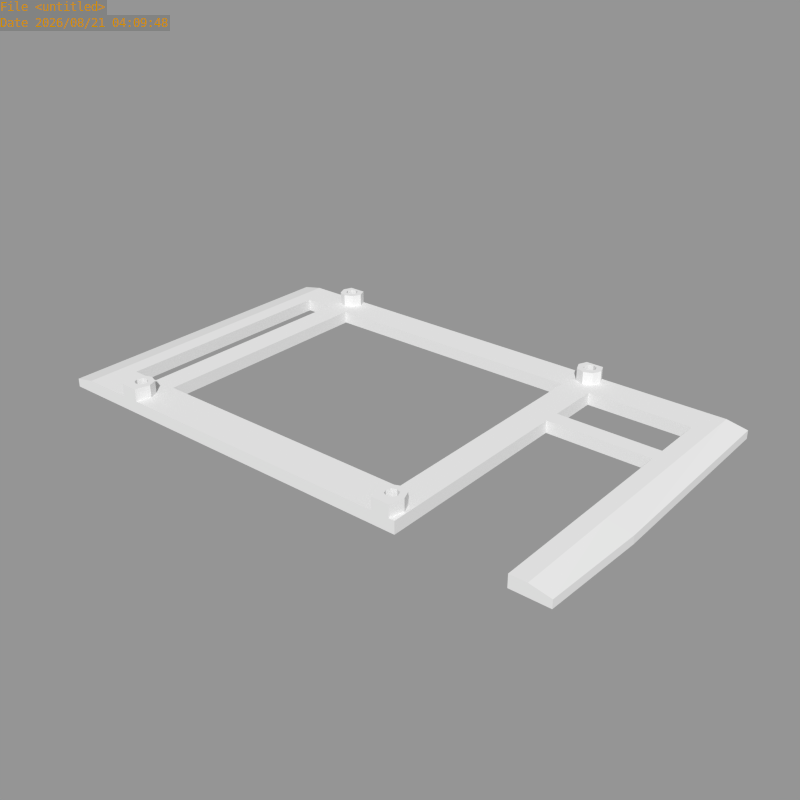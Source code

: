 # Source: rama.blend  (saved by Blender 2.63.17; exported with 4.5.12 LTS)
import bpy
from mathutils import Matrix  # noqa: F401  (used for matrix-valued properties, if any)

bpy.ops.wm.read_factory_settings(use_empty=True)
scene = bpy.context.scene
scene.name = 'Scene'

# ---- collections
col_collection_1 = bpy.data.collections.new('Collection 1'); scene.collection.children.link(col_collection_1)

# ---- meshes
me_rama = bpy.data.meshes.new('rama')
me_rama.from_pydata([(-43.86, 45.74, 3.0), (-43.0, 42.0, 3.0), (23.0, 42.0, 3.0), (24.38, 45.74, 3.0), (28.63, 50.0, 6.0), (27.57, 48.92, 6.0), (26.51, 49.36, 6.0), (26.51, 50.0, 6.0), (23.51, -21.7, 6.0), (25.01, -21.7, 6.0), (25.45, -22.76, 6.0), (24.38, -25.18, 6.0), (28.63, -25.18, 6.0), (27.57, -22.76, 6.0), (28.01, -21.7, 6.0), (29.51, -21.7, 6.0), (-45.98, -18.7, 6.0), (-45.98, -20.2, 6.0), (-47.04, -20.63, 6.0), (-48.1, -19.57, 6.0), (-48.98, 47.86, 6.0), (-47.48, 47.86, 6.0), (-47.04, 46.8, 6.0), (-48.1, 45.74, 6.0), (-43.86, 45.74, 6.0), (-44.92, 46.8, 6.0), (-44.48, 47.86, 6.0), (-42.98, 47.86, 6.0), (25.45, 48.92, 6.0), (24.38, 50.0, 6.0), (26.51, -23.2, 6.0), (26.51, -25.18, 6.0), (27.57, -20.63, 6.0), (28.63, -19.57, 6.0), (-47.48, -21.7, 6.0), (-48.98, -21.7, 6.0), (-44.92, -22.76, 6.0), (-43.86, -25.18, 6.0), (-45.98, -25.18, 6.0), (-45.98, -23.2, 6.0), (-45.98, 46.36, 6.0), (-45.98, 44.86, 6.0), (-44.92, 48.92, 6.0), (-43.86, 50.0, 6.0), (25.01, 47.86, 6.0), (23.51, 47.86, 6.0), (27.57, 46.8, 6.0), (28.63, 45.74, 6.0), (26.51, 44.86, 6.0), (26.51, 46.36, 6.0), (26.51, -20.2, 6.0), (26.51, -18.7, 6.0), (-47.04, -22.76, 6.0), (-48.1, -25.18, 6.0), (-44.48, -21.7, 6.0), (-42.98, -21.7, 6.0), (-45.98, 49.36, 6.0), (-45.98, 50.0, 6.0), (25.45, 46.8, 6.0), (24.38, 45.74, 6.0), (28.01, 47.86, 6.0), (29.51, 47.86, 6.0), (25.45, -20.63, 6.0), (24.38, -19.57, 6.0), (-44.92, -20.63, 6.0), (-43.86, -19.57, 6.0), (-47.04, 48.92, 6.0), (-48.1, 50.0, 6.0), (-45.98, 50.0, 3.0), (-48.1, 50.0, 3.0), (-48.1, 50.0, -7.153e-07), (-45.98, 50.0, -9.537e-07), (23.0, -15.57, 3.0), (24.38, -19.57, 3.0), (28.63, 50.0, 3.0), (26.51, 50.0, 3.0), (26.51, 50.0, -9.537e-07), (28.63, 50.0, -7.153e-07), (-43.86, 50.0, -7.153e-07), (24.38, 50.0, -7.153e-07), (24.38, 50.0, 3.0), (-43.86, 50.0, 3.0), (24.38, -25.18, -9.537e-07), (-43.86, -25.18, 9.537e-07), (-43.86, -25.18, 3.0), (24.38, -25.18, 3.0), (59.0, 50.0, -9.537e-07), (59.0, 50.0, 3.0), (-43.0, -15.57, 3.0), (-43.86, -19.57, 3.0), (-42.98, -21.7, 3.0), (23.51, -21.7, 3.0), (28.63, 45.74, 3.0), (28.63, -19.57, 3.0), (26.51, -18.7, 3.0), (26.51, 44.86, 3.0), (23.51, 47.86, 3.0), (-42.98, 47.86, 3.0), (-45.98, -18.7, 3.0), (-45.98, 44.86, 3.0), (-48.1, -19.57, 3.0), (-48.1, 45.74, 3.0), (-47.04, 48.92, -4.768e-07), (-48.98, 47.86, -4.768e-07), (-47.48, 47.86, -2.384e-07), (-45.98, 49.36, -4.768e-07), (-44.92, 48.92, -4.768e-07), (-44.48, 47.86, -2.384e-07), (-43.86, 45.74, -2.384e-07), (-44.92, 46.8, 0.0), (25.01, 47.86, -2.384e-07), (25.45, 46.8, 0.0), (-45.98, -20.2, 4.768e-07), (-47.04, -20.63, 4.768e-07), (29.51, 47.86, 3.0), (27.57, -22.76, -9.537e-07), (28.01, -21.7, -1.192e-06), (-48.98, 47.86, 3.0), (25.01, -21.7, -1.192e-06), (25.45, -22.76, -9.537e-07), (-45.98, -25.18, 3.0), (-48.1, -25.18, 3.0), (27.57, 48.92, -4.768e-07), (26.51, 49.36, -4.768e-07), (-44.92, -22.76, 9.537e-07), (-44.48, -21.7, 9.537e-07), (-45.98, 46.36, 0.0), (-47.48, -21.7, 9.537e-07), (-47.04, -22.76, 9.537e-07), (26.51, -25.18, 3.0), (27.57, -20.63, -1.431e-06), (26.51, -20.2, -1.431e-06), (29.51, -21.7, 3.0), (26.51, 46.36, 0.0), (27.57, 46.8, 0.0), (-48.98, -21.7, 3.0), (25.45, 48.92, -4.768e-07), (-44.92, -20.63, 4.768e-07), (26.51, -23.2, -9.537e-07), (-47.04, 46.8, 0.0), (25.45, -20.63, -1.431e-06), (28.63, -25.18, 3.0), (28.01, 47.86, -2.384e-07), (-45.98, -23.2, 9.537e-07), (24.38, -19.57, -1.669e-06), (-43.86, -19.57, 0.0), (-48.1, 45.74, -2.384e-07), (-48.1, -19.57, 0.0), (24.38, 45.74, -2.384e-07), (28.63, 45.74, -2.384e-07), (28.63, -19.57, -1.669e-06), (30.0, 25.0, 0.0), (30.0, -19.57, -1.907e-06), (-49.0, -15.57, 3.0), (-56.0, -15.57, 3.0), (-60.0, -25.18, 3.0), (-49.0, 42.0, 0.0), (-56.0, 42.0, 0.0), (-56.0, 42.0, 3.0), (-49.0, 42.0, 3.0), (-60.0, -25.18, 9.537e-07), (-48.1, -25.18, 9.537e-07), (-49.0, -15.57, -1.907e-06), (-60.0, 50.0, 3.0), (30.0, 25.0, 3.0), (30.0, 29.0, 3.0), (30.0, 42.0, 3.0), (55.0, 0.0, -9.537e-07), (55.0, 0.0, 3.0), (55.0, 25.0, 3.0), (55.0, 25.0, 0.0), (30.0, -19.57, 3.0), (30.0, 29.0, 0.0), (30.0, 42.0, 0.0), (-56.0, -15.57, -1.907e-06), (-65.0, 50.0, 2.0), (-65.0, -25.18, 2.0), (-65.0, -25.18, 9.537e-07), (-65.0, 50.0, -9.537e-07), (-60.0, 50.0, -7.153e-07), (23.0, 42.0, 0.0), (-43.0, 42.0, 0.0), (23.0, -15.57, -1.907e-06), (-43.0, -15.57, -1.907e-06), (-48.98, -21.7, 4.768e-07), (-45.98, -25.18, 9.537e-07), (29.51, -21.7, -1.431e-06), (28.63, -25.18, -9.537e-07), (26.51, -25.18, -9.537e-07), (29.51, 47.86, -4.768e-07), (59.0, -25.18, -9.537e-07), (55.0, -19.57, -1.907e-06), (55.0, -21.7, -1.431e-06), (55.0, -25.18, -9.537e-07), (64.0, 50.0, 2.0), (64.0, 50.0, -9.537e-07), (55.0, 42.0, 0.0), (55.0, 29.0, 0.0), (55.0, -15.57, -1.907e-06), (55.0, -15.57, 3.0), (55.0, -19.57, 3.0), (59.0, -25.18, 3.0), (55.0, -25.18, 3.0), (55.0, -21.7, 3.0), (64.0, -25.18, -9.537e-07), (64.0, -25.18, 2.0), (59.0, 0.0, -9.537e-07), (65.0, 0.0, -9.537e-07), (65.0, 0.0, 2.0), (30.0, -25.18, 3.0), (30.0, -25.18, -9.537e-07), (55.0, 42.0, 3.0), (55.0, 29.0, 3.0), (59.0, 0.0, 3.0)], [], [(0, 1, 2), (2, 3, 0), (4, 5, 6), (6, 7, 4), (8, 9, 10), (10, 11, 8), (12, 13, 14), (14, 15, 12), (16, 17, 18), (18, 19, 16), (20, 21, 22), (22, 23, 20), (24, 25, 26), (26, 27, 24), (7, 6, 28), (28, 29, 7), (11, 10, 30), (30, 31, 11), (15, 14, 32), (32, 33, 15), (19, 18, 34), (34, 35, 19), (36, 37, 38), (38, 39, 36), (40, 41, 23), (23, 22, 40), (27, 26, 42), (42, 43, 27), (29, 28, 44), (44, 45, 29), (46, 47, 48), (48, 49, 46), (33, 32, 50), (50, 51, 33), (35, 34, 52), (52, 53, 35), (37, 36, 54), (54, 55, 37), (43, 42, 56), (56, 57, 43), (45, 44, 58), (58, 59, 45), (47, 46, 60), (60, 61, 47), (51, 50, 62), (62, 63, 51), (53, 52, 39), (39, 38, 53), (55, 54, 64), (64, 65, 55), (57, 56, 66), (66, 67, 57), (59, 58, 49), (49, 48, 59), (61, 60, 5), (5, 4, 61), (63, 62, 9), (9, 8, 63), (68, 69, 70), (70, 71, 68), (3, 2, 72), (72, 73, 3), (41, 40, 25), (25, 24, 41), (67, 66, 21), (21, 20, 67), (65, 64, 17), (17, 16, 65), (13, 12, 31), (31, 30, 13), (74, 75, 76), (76, 77, 74), (78, 79, 80), (80, 81, 78), (75, 80, 79), (79, 76, 75), (82, 83, 84), (84, 85, 82), (86, 87, 74), (74, 77, 86), (73, 72, 88), (88, 89, 73), (90, 91, 85), (85, 84, 90), (89, 73, 91), (91, 90, 89), (92, 93, 94), (94, 95, 92), (73, 3, 95), (95, 94, 73), (96, 97, 81), (81, 80, 96), (3, 0, 97), (97, 96, 3), (0, 89, 98), (98, 99, 0), (100, 101, 99), (99, 98, 100), (102, 70, 103), (103, 104, 102), (105, 71, 70), (70, 102, 105), (106, 78, 71), (71, 105, 106), (78, 106, 107), (108, 78, 107), (109, 108, 107), (16, 19, 100), (100, 98, 16), (45, 59, 3), (3, 96, 45), (110, 111, 58), (58, 44, 110), (112, 113, 18), (18, 17, 112), (47, 61, 114), (114, 92, 47), (106, 105, 56), (56, 42, 106), (115, 116, 14), (14, 13, 115), (51, 63, 73), (73, 94, 51), (20, 23, 101), (101, 117, 20), (118, 119, 10), (10, 9, 118), (53, 38, 120), (120, 121, 53), (24, 27, 97), (97, 0, 24), (122, 123, 6), (6, 5, 122), (124, 125, 54), (54, 36, 124), (55, 65, 89), (89, 90, 55), (7, 29, 80), (80, 75, 7), (25, 40, 126), (126, 109, 25), (127, 128, 52), (52, 34, 127), (11, 31, 129), (129, 85, 11), (102, 104, 21), (21, 66, 102), (130, 131, 50), (50, 32, 130), (15, 33, 93), (93, 132, 15), (57, 67, 69), (69, 68, 57), (46, 49, 133), (133, 134, 46), (19, 35, 135), (135, 100, 19), (59, 48, 95), (95, 3, 59), (136, 110, 44), (44, 28, 136), (137, 112, 17), (17, 64, 137), (84, 120, 38), (38, 37, 84), (61, 4, 74), (74, 114, 61), (107, 106, 42), (42, 26, 107), (13, 30, 138), (138, 115, 13), (63, 8, 91), (91, 73, 63), (23, 41, 99), (99, 101, 23), (139, 126, 40), (40, 22, 139), (140, 118, 9), (9, 62, 140), (141, 129, 31), (31, 12, 141), (27, 43, 81), (81, 97, 27), (142, 122, 5), (5, 60, 142), (36, 39, 143), (143, 124, 36), (65, 16, 98), (98, 89, 65), (29, 45, 96), (96, 80, 29), (111, 133, 49), (49, 58, 111), (113, 127, 34), (34, 18, 113), (92, 95, 48), (48, 47, 92), (105, 102, 66), (66, 56, 105), (116, 130, 32), (32, 14, 116), (33, 51, 94), (94, 93, 33), (67, 20, 117), (117, 69, 67), (119, 138, 30), (30, 10, 119), (35, 53, 121), (121, 135, 35), (41, 24, 0), (0, 99, 41), (123, 136, 28), (28, 6, 123), (125, 137, 64), (64, 54, 125), (37, 55, 90), (90, 84, 37), (4, 7, 75), (75, 74, 4), (109, 107, 26), (26, 25, 109), (128, 143, 39), (39, 52, 128), (8, 11, 85), (85, 91, 8), (104, 139, 22), (22, 21, 104), (131, 140, 62), (62, 50, 131), (12, 15, 132), (132, 141, 12), (43, 57, 68), (68, 81, 43), (134, 142, 60), (60, 46, 134), (81, 68, 71), (71, 78, 81), (89, 88, 1), (1, 0, 89), (82, 144, 145), (145, 83, 82), (108, 146, 147), (147, 145, 108), (78, 108, 148), (148, 79, 78), (149, 148, 144), (144, 150, 149), (151, 149, 150), (150, 152, 151), (126, 139, 146), (108, 109, 126), (108, 126, 146), (104, 103, 146), (146, 139, 104), (100, 153, 154), (154, 155, 100), (156, 157, 158), (158, 159, 156), (160, 155, 121), (121, 161, 160), (156, 159, 153), (153, 162, 156), (155, 154, 158), (158, 163, 155), (92, 164, 165), (165, 166, 92), (167, 168, 169), (169, 170, 167), (151, 164, 171), (171, 152, 151), (170, 169, 164), (164, 151, 170), (164, 92, 93), (93, 171, 164), (149, 151, 172), (172, 173, 149), (157, 158, 154), (154, 174, 157), (162, 174, 154), (154, 153, 162), (101, 159, 153), (153, 100, 101), (163, 158, 159), (159, 101, 163), (175, 176, 177), (177, 178, 175), (147, 162, 156), (156, 146, 147), (146, 156, 157), (157, 179, 146), (180, 181, 1), (1, 2, 180), (180, 2, 72), (72, 182, 180), (181, 1, 88), (88, 183, 181), (182, 183, 88), (88, 72, 182), (108, 181, 183), (183, 145, 108), (145, 183, 182), (182, 144, 145), (144, 182, 180), (180, 148, 144), (148, 180, 181), (181, 108, 148), (145, 137, 125), (83, 145, 125), (124, 83, 125), (147, 113, 112), (145, 147, 112), (137, 145, 112), (113, 147, 184), (184, 127, 113), (127, 184, 161), (161, 128, 127), (128, 161, 185), (185, 143, 128), (83, 124, 143), (143, 185, 83), (144, 82, 118), (140, 144, 118), (82, 119, 118), (144, 140, 131), (150, 144, 131), (130, 150, 131), (116, 186, 150), (150, 130, 116), (115, 187, 186), (186, 116, 115), (187, 115, 138), (138, 188, 187), (119, 82, 188), (188, 138, 119), (133, 111, 148), (149, 134, 133), (149, 133, 148), (79, 148, 110), (136, 79, 110), (148, 111, 110), (134, 149, 189), (189, 142, 134), (142, 189, 77), (77, 122, 142), (122, 77, 76), (76, 123, 122), (123, 76, 79), (79, 136, 123), (160, 174, 162), (162, 147, 160), (179, 157, 174), (174, 160, 179), (70, 69, 163), (163, 179, 70), (179, 163, 175), (175, 178, 179), (69, 117, 163), (117, 101, 163), (100, 135, 155), (190, 191, 192), (190, 192, 193), (86, 87, 194), (194, 195, 86), (173, 196, 86), (86, 149, 173), (196, 197, 170), (170, 86, 196), (198, 191, 190), (199, 200, 201), (202, 203, 201), (203, 200, 201), (179, 146, 103), (135, 121, 155), (160, 184, 147), (179, 103, 70), (82, 85, 129), (129, 188, 82), (163, 155, 176), (176, 175, 163), (178, 177, 160), (160, 179, 178), (177, 176, 155), (155, 160, 177), (161, 121, 120), (120, 185, 161), (141, 187, 188), (188, 129, 141), (160, 161, 184), (84, 83, 185), (185, 120, 84), (202, 201, 190), (190, 193, 202), (204, 205, 201), (201, 190, 204), (206, 190, 198), (198, 167, 206), (206, 86, 195), (195, 207, 206), (207, 195, 194), (194, 208, 207), (187, 141, 209), (209, 210, 187), (152, 150, 186), (132, 93, 171), (141, 132, 171), (171, 209, 141), (210, 152, 186), (186, 187, 210), (152, 210, 209), (209, 171, 152), (173, 166, 165), (165, 172, 173), (196, 211, 166), (166, 173, 196), (212, 165, 164), (164, 169, 212), (86, 189, 149), (197, 172, 151), (151, 170, 197), (86, 77, 189), (172, 165, 212), (212, 197, 172), (197, 212, 211), (211, 196, 197), (92, 114, 87), (114, 74, 87), (168, 199, 201), (201, 213, 168), (208, 194, 87), (87, 213, 208), (87, 92, 166), (166, 211, 87), (211, 212, 169), (169, 87, 211), (198, 199, 168), (168, 167, 198), (86, 206, 167), (167, 170, 86), (190, 206, 207), (207, 204, 190), (204, 207, 208), (208, 205, 204), (169, 168, 213), (213, 87, 169), (205, 208, 213), (213, 201, 205)])
me_rama.use_remesh_preserve_volume = False
me_rama.use_remesh_preserve_attributes = False
me_rama.use_mirror_vertex_groups = False
me_rama.update()

# ---- objects
ob_rama = bpy.data.objects.new('rama', me_rama)

# ---- transforms, parenting, visibility, modifiers, constraints
ob_rama.location = (0.0, 0.0, 0.0)
ob_rama.lineart.crease_threshold = 0.0

# ---- collection membership
col_collection_1.objects.link(ob_rama)

# ---- scene / render settings (as saved in the file)
scene.frame_start = 1; scene.frame_end = 250; scene.frame_set(0)
scene.render.engine = 'CYCLES'
scene.render.image_settings.color_mode = 'RGB'
scene.render.image_settings.compression = 90
scene.render.resolution_x = 640
scene.render.resolution_y = 640
scene.render.dither_intensity = 0.0
scene.render.use_border = True
scene.render.bake_margin = 2
scene.render.bake_bias = 0.0
scene.render.use_stamp_time = False
scene.render.use_stamp_frame = False
scene.render.use_stamp_camera = False
scene.render.use_stamp_scene = False
scene.render.use_stamp_render_time = False
scene.render.use_stamp = True
scene.render.stamp_foreground = (0.8, 0.5517, 0.0, 1.0)
scene.cycles.use_denoising = False
scene.cycles.samples = 350
scene.cycles.sampling_pattern = 'TABULATED_SOBOL'
scene.cycles.light_sampling_threshold = 0.0
scene.cycles.use_adaptive_sampling = False
scene.cycles.use_light_tree = False
scene.cycles.blur_glossy = 0.0
scene.cycles.volume_bounces = 1
scene.cycles.pixel_filter_type = 'GAUSSIAN'
scene.cycles.sample_clamp_indirect = 0.0
scene.view_settings.view_transform = 'Standard'
bpy.context.view_layer.update()

# ---- added for rendering (the .blend has no active camera and no usable light): camera, sun + grey world if the file has none
cam_auto = bpy.data.cameras.new('AutoCamera')
cam_auto.lens = 50.0
cam_auto.sensor_width = 36.0
cam_auto.clip_end = 2440.44
ob_auto_camera = bpy.data.objects.new('AutoCamera', cam_auto)
scene.collection.objects.link(ob_auto_camera)
ob_auto_camera.location = (139.057, -154.46, 114.245)
ob_auto_camera.rotation_euler = (1.09748, -7.21219e-08, 0.694738)
scene.camera = ob_auto_camera
light_auto_sun = bpy.data.lights.new('AutoSun', 'SUN')
light_auto_sun.energy = 3.0
light_auto_sun.angle = 0.0523599
ob_auto_sun = bpy.data.objects.new('AutoSun', light_auto_sun)
scene.collection.objects.link(ob_auto_sun)
ob_auto_sun.rotation_euler = (0.872665, 0.174533, 0.523599)
if scene.world is None:
    world_auto = bpy.data.worlds.new('AutoWorld')
    world_auto.color = (0.3, 0.3, 0.3)
    scene.world = world_auto
bpy.context.view_layer.update()
